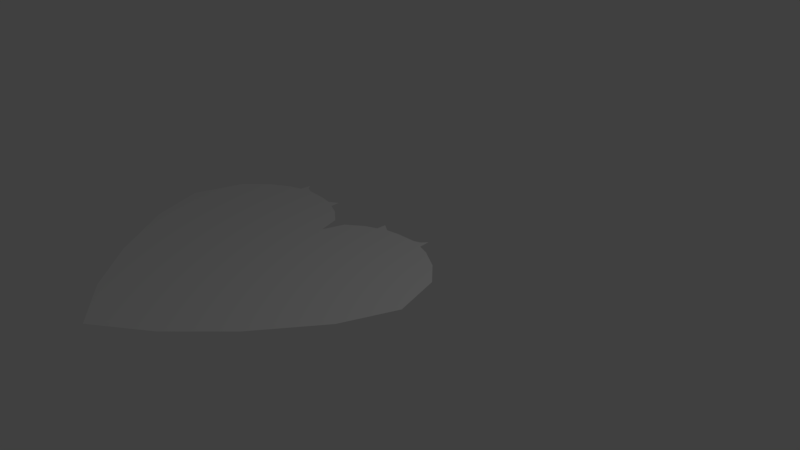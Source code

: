 # Source: heart.blend  (saved by Blender 2.79.0; exported with 4.5.12 LTS)
import bpy
from mathutils import Matrix  # noqa: F401  (used for matrix-valued properties, if any)

bpy.ops.wm.read_factory_settings(use_empty=True)
scene = bpy.context.scene
scene.name = 'Scene'

# ---- collections
col_collection_1 = bpy.data.collections.new('Collection 1'); scene.collection.children.link(col_collection_1)

# ---- world
world_world = bpy.data.worlds.new('World'); scene.world = world_world
world_world.color = (0.05088, 0.05088, 0.05088)
world_world.use_sun_shadow = False
world_world.sun_shadow_jitter_overblur = 0.0
world_world.cycles.sampling_method = 'MANUAL'

# ---- cameras
cam_camera = bpy.data.cameras.new('Camera')
cam_camera.clip_end = 100.0
cam_camera.lens = 35.0
cam_camera.sensor_width = 32.0
cam_camera.sensor_height = 18.0
cam_camera.ortho_scale = 7.314
cam_camera.dof.focus_distance = 0.0
cam_camera.dof.aperture_fstop = 128.0

# ---- lights
light_lamp = bpy.data.lights.new('Lamp', 'POINT')
light_lamp.transmission_factor = 0.0
light_lamp.cutoff_distance = 30.0
light_lamp.energy = 100.0
light_lamp.shadow_buffer_clip_start = 1.001
light_lamp.shadow_soft_size = 0.1
light_lamp.shadow_maximum_resolution = 0.006
light_lamp.use_absolute_resolution = True

# ---- meshes
me_circle = bpy.data.meshes.new('Circle')
me_circle.from_pydata([(-1.439, 0.5562, 0.0), (-1.735, 0.3767, 0.0), (-2.025, 0.07666, 0.0), (-2.227, -0.6199, 0.0), (-1.941, -1.37, 0.0), (-1.343, -2.225, 0.0), (0.0, 9.656e-07, 0.0), (-0.09621, 0.309, 0.0), (-0.3166, 0.4834, 0.0), (-0.8119, 0.6524, 0.0), (-1.104, 0.6639, 0.0), (-0.7053, -2.901, 0.0), (0.0, -3.42, 0.0), (-0.495, 0.7064, 0.0), (-0.4908, 0.5634, 0.0), (-0.6251, 0.6227, 0.0), (-1.259, 0.78, 0.0), (-1.194, 0.6999, 0.0), (-1.273, 0.6146, 0.0)], [], [(16, 17, 10, 9, 15, 13, 14, 8, 7, 6, 12, 11, 5, 4, 3, 2, 1, 0, 18)])
me_circle.use_remesh_preserve_volume = False
me_circle.use_remesh_preserve_attributes = False
me_circle.use_mirror_vertex_groups = False
me_circle.update()

# ---- objects
ob_circle = bpy.data.objects.new('Circle', me_circle)
ob_lamp = bpy.data.objects.new('Lamp', light_lamp)
ob_camera = bpy.data.objects.new('Camera', cam_camera)

# ---- transforms, parenting, visibility, modifiers, constraints
ob_circle.location = (-0.9626, 0.0, 0.0)
ob_circle.lineart.crease_threshold = 0.0
_m = ob_circle.modifiers.new('Mirror', 'MIRROR')
_m.use_clip = True
_m.use_mirror_vertex_groups = False
ob_lamp.location = (4.076, 1.005, 5.904)
ob_lamp.rotation_euler = (0.6503, 0.05522, 1.866)
ob_lamp.lock_rotations_4d = False
ob_lamp.empty_display_type = 'ARROWS'
ob_lamp.color = (0.0, 0.0, 0.0, 0.0)
ob_lamp.lineart.crease_threshold = 0.0
ob_camera.location = (7.481, -6.508, 5.344)
ob_camera.rotation_euler = (1.109, 0.0, 0.8149)
ob_camera.lock_rotations_4d = False
ob_camera.empty_display_type = 'ARROWS'
ob_camera.color = (0.0, 0.0, 0.0, 0.0)
ob_camera.display_type = 'WIRE'
ob_camera.lineart.crease_threshold = 0.0

# ---- collection membership
col_collection_1.objects.link(ob_circle)
col_collection_1.objects.link(ob_lamp)
col_collection_1.objects.link(ob_camera)

# ---- scene / render settings (as saved in the file)
scene.camera = ob_camera
scene.frame_start = 1; scene.frame_end = 250; scene.frame_set(1)
scene.render.engine = 'BLENDER_EEVEE_NEXT'
scene.render.resolution_percentage = 50
scene.render.dither_intensity = 0.0
scene.cycles.use_denoising = False
scene.cycles.samples = 128
scene.cycles.sampling_pattern = 'TABULATED_SOBOL'
scene.cycles.use_adaptive_sampling = False
scene.cycles.use_light_tree = False
scene.cycles.blur_glossy = 0.0
scene.cycles.sample_clamp_indirect = 0.0
scene.view_settings.view_transform = 'Standard'
bpy.context.view_layer.update()
